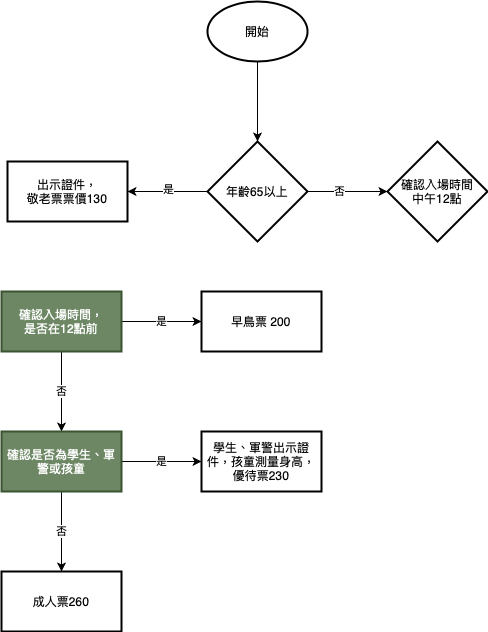

The diagram above was exported from draw.io. Its source (the exported page's mxGraphModel, read from the mxfile embedded in the PNG):
<mxGraphModel dx="888" dy="614" grid="1" gridSize="10" guides="1" tooltips="1" connect="1" arrows="1" fold="1" page="1" pageScale="1" pageWidth="827" pageHeight="1169" math="0" shadow="0">
  <root>
    <mxCell id="0" />
    <mxCell id="1" parent="0" />
    <mxCell id="7auZm285r3bp6dsB8NM--3" value="" style="edgeStyle=orthogonalEdgeStyle;rounded=0;orthogonalLoop=1;jettySize=auto;html=1;" edge="1" parent="1" source="7auZm285r3bp6dsB8NM--1">
      <mxGeometry relative="1" as="geometry">
        <mxPoint x="350" y="190" as="targetPoint" />
      </mxGeometry>
    </mxCell>
    <mxCell id="7auZm285r3bp6dsB8NM--1" value="開始" style="strokeWidth=2;html=1;shape=mxgraph.flowchart.start_1;whiteSpace=wrap;" vertex="1" parent="1">
      <mxGeometry x="300" y="50" width="100" height="60" as="geometry" />
    </mxCell>
    <mxCell id="7auZm285r3bp6dsB8NM--5" value="" style="edgeStyle=orthogonalEdgeStyle;rounded=0;orthogonalLoop=1;jettySize=auto;html=1;" edge="1" parent="1" target="7auZm285r3bp6dsB8NM--4">
      <mxGeometry relative="1" as="geometry">
        <mxPoint x="300" y="240" as="sourcePoint" />
      </mxGeometry>
    </mxCell>
    <mxCell id="7auZm285r3bp6dsB8NM--6" value="是" style="edgeLabel;html=1;align=center;verticalAlign=middle;resizable=0;points=[];" vertex="1" connectable="0" parent="7auZm285r3bp6dsB8NM--5">
      <mxGeometry y="-3" relative="1" as="geometry">
        <mxPoint as="offset" />
      </mxGeometry>
    </mxCell>
    <mxCell id="7auZm285r3bp6dsB8NM--4" value="出示證件，&lt;br&gt;敬老票票價130" style="whiteSpace=wrap;html=1;strokeWidth=2;" vertex="1" parent="1">
      <mxGeometry x="100" y="210" width="120" height="60" as="geometry" />
    </mxCell>
    <mxCell id="7auZm285r3bp6dsB8NM--24" value="是" style="edgeStyle=orthogonalEdgeStyle;rounded=0;orthogonalLoop=1;jettySize=auto;html=1;" edge="1" parent="1" source="7auZm285r3bp6dsB8NM--20" target="7auZm285r3bp6dsB8NM--23">
      <mxGeometry relative="1" as="geometry" />
    </mxCell>
    <mxCell id="7auZm285r3bp6dsB8NM--26" value="否" style="edgeStyle=orthogonalEdgeStyle;rounded=0;orthogonalLoop=1;jettySize=auto;html=1;" edge="1" parent="1" source="7auZm285r3bp6dsB8NM--20" target="7auZm285r3bp6dsB8NM--25">
      <mxGeometry relative="1" as="geometry" />
    </mxCell>
    <mxCell id="7auZm285r3bp6dsB8NM--20" value="確認入場時間，&lt;br&gt;是否在12點前" style="whiteSpace=wrap;html=1;strokeWidth=2;fillColor=#6d8764;strokeColor=#3A5431;fontColor=#ffffff;" vertex="1" parent="1">
      <mxGeometry x="94" y="340" width="120" height="60" as="geometry" />
    </mxCell>
    <mxCell id="7auZm285r3bp6dsB8NM--23" value="早鳥票 200" style="whiteSpace=wrap;html=1;strokeWidth=2;" vertex="1" parent="1">
      <mxGeometry x="294" y="340" width="120" height="60" as="geometry" />
    </mxCell>
    <mxCell id="7auZm285r3bp6dsB8NM--28" value="是" style="edgeStyle=orthogonalEdgeStyle;rounded=0;orthogonalLoop=1;jettySize=auto;html=1;" edge="1" parent="1" source="7auZm285r3bp6dsB8NM--25" target="7auZm285r3bp6dsB8NM--27">
      <mxGeometry relative="1" as="geometry" />
    </mxCell>
    <mxCell id="7auZm285r3bp6dsB8NM--30" value="否" style="edgeStyle=orthogonalEdgeStyle;rounded=0;orthogonalLoop=1;jettySize=auto;html=1;" edge="1" parent="1" source="7auZm285r3bp6dsB8NM--25" target="7auZm285r3bp6dsB8NM--29">
      <mxGeometry relative="1" as="geometry" />
    </mxCell>
    <mxCell id="7auZm285r3bp6dsB8NM--25" value="&lt;div&gt;確認是否為學生、軍警或孩童&lt;/div&gt;" style="whiteSpace=wrap;html=1;strokeWidth=2;fillColor=#6d8764;strokeColor=#3A5431;fontColor=#ffffff;" vertex="1" parent="1">
      <mxGeometry x="94" y="480" width="120" height="60" as="geometry" />
    </mxCell>
    <mxCell id="7auZm285r3bp6dsB8NM--27" value="學生、軍警出示證件，孩童測量身高，優待票230" style="whiteSpace=wrap;html=1;strokeWidth=2;" vertex="1" parent="1">
      <mxGeometry x="294" y="480" width="120" height="60" as="geometry" />
    </mxCell>
    <mxCell id="7auZm285r3bp6dsB8NM--29" value="成人票260" style="whiteSpace=wrap;html=1;strokeWidth=2;" vertex="1" parent="1">
      <mxGeometry x="94" y="620" width="120" height="60" as="geometry" />
    </mxCell>
    <mxCell id="7auZm285r3bp6dsB8NM--35" value="" style="edgeStyle=orthogonalEdgeStyle;rounded=0;orthogonalLoop=1;jettySize=auto;html=1;" edge="1" parent="1" source="7auZm285r3bp6dsB8NM--32" target="7auZm285r3bp6dsB8NM--34">
      <mxGeometry relative="1" as="geometry" />
    </mxCell>
    <mxCell id="7auZm285r3bp6dsB8NM--36" value="否" style="edgeLabel;html=1;align=center;verticalAlign=middle;resizable=0;points=[];" vertex="1" connectable="0" parent="7auZm285r3bp6dsB8NM--35">
      <mxGeometry x="-0.225" y="1" relative="1" as="geometry">
        <mxPoint as="offset" />
      </mxGeometry>
    </mxCell>
    <mxCell id="7auZm285r3bp6dsB8NM--32" value="年齡65以上" style="strokeWidth=2;html=1;shape=mxgraph.flowchart.decision;whiteSpace=wrap;" vertex="1" parent="1">
      <mxGeometry x="300" y="190" width="100" height="100" as="geometry" />
    </mxCell>
    <mxCell id="7auZm285r3bp6dsB8NM--34" value="確認入場時間&lt;br&gt;中午12點" style="strokeWidth=2;html=1;shape=mxgraph.flowchart.decision;whiteSpace=wrap;" vertex="1" parent="1">
      <mxGeometry x="480" y="190" width="100" height="100" as="geometry" />
    </mxCell>
  </root>
</mxGraphModel>